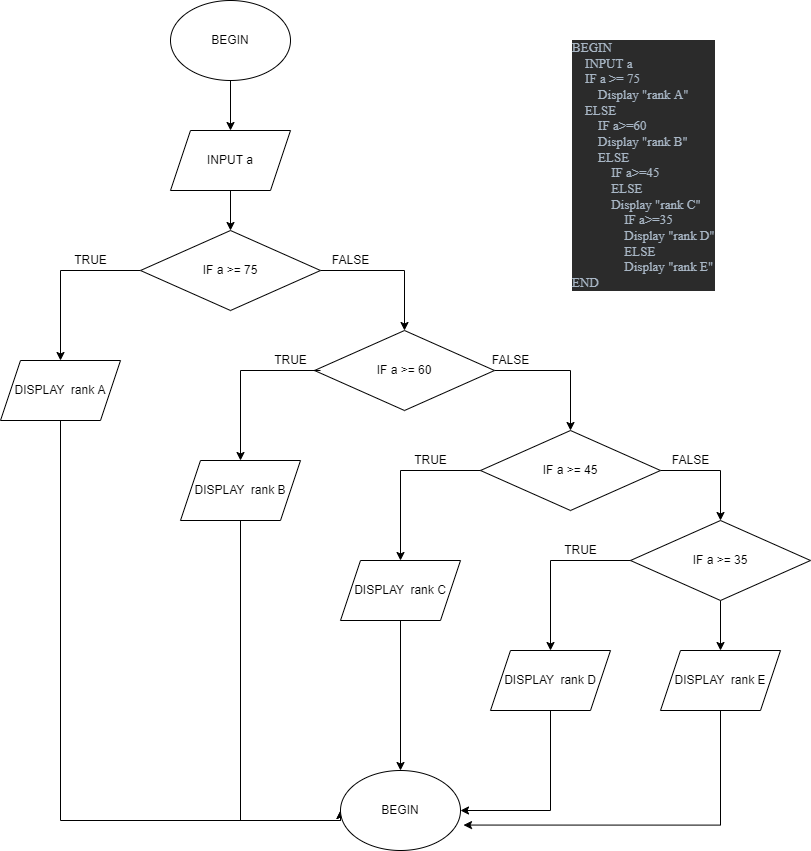

The diagram above was exported from draw.io. Its source (the exported page's mxGraphModel, read from the mxfile embedded in the PNG):
<mxGraphModel dx="924" dy="1714" grid="1" gridSize="10" guides="1" tooltips="1" connect="1" arrows="1" fold="1" page="1" pageScale="1" pageWidth="827" pageHeight="1169" math="0" shadow="0">
  <root>
    <mxCell id="WIyWlLk6GJQsqaUBKTNV-0" />
    <mxCell id="WIyWlLk6GJQsqaUBKTNV-1" parent="WIyWlLk6GJQsqaUBKTNV-0" />
    <mxCell id="Mky6jb4DtMPl3WO5f-B6-33" value="" style="edgeStyle=orthogonalEdgeStyle;rounded=0;orthogonalLoop=1;jettySize=auto;html=1;" parent="WIyWlLk6GJQsqaUBKTNV-1" source="Mky6jb4DtMPl3WO5f-B6-0" target="Mky6jb4DtMPl3WO5f-B6-2" edge="1">
      <mxGeometry relative="1" as="geometry" />
    </mxCell>
    <mxCell id="Mky6jb4DtMPl3WO5f-B6-0" value="BEGIN" style="ellipse;whiteSpace=wrap;html=1;" parent="WIyWlLk6GJQsqaUBKTNV-1" vertex="1">
      <mxGeometry x="180" y="130" width="120" height="80" as="geometry" />
    </mxCell>
    <mxCell id="Mky6jb4DtMPl3WO5f-B6-38" style="edgeStyle=orthogonalEdgeStyle;rounded=0;orthogonalLoop=1;jettySize=auto;html=1;entryX=0;entryY=0.5;entryDx=0;entryDy=0;" parent="WIyWlLk6GJQsqaUBKTNV-1" source="Mky6jb4DtMPl3WO5f-B6-1" target="Mky6jb4DtMPl3WO5f-B6-37" edge="1">
      <mxGeometry relative="1" as="geometry">
        <mxPoint x="100" y="1210" as="targetPoint" />
        <Array as="points">
          <mxPoint x="70" y="950" />
        </Array>
      </mxGeometry>
    </mxCell>
    <mxCell id="Mky6jb4DtMPl3WO5f-B6-1" value="DISPLAY&amp;nbsp; rank A" style="shape=parallelogram;perimeter=parallelogramPerimeter;whiteSpace=wrap;html=1;fixedSize=1;" parent="WIyWlLk6GJQsqaUBKTNV-1" vertex="1">
      <mxGeometry x="10" y="490" width="120" height="60" as="geometry" />
    </mxCell>
    <mxCell id="Mky6jb4DtMPl3WO5f-B6-34" value="" style="edgeStyle=orthogonalEdgeStyle;rounded=0;orthogonalLoop=1;jettySize=auto;html=1;" parent="WIyWlLk6GJQsqaUBKTNV-1" source="Mky6jb4DtMPl3WO5f-B6-2" target="Mky6jb4DtMPl3WO5f-B6-3" edge="1">
      <mxGeometry relative="1" as="geometry" />
    </mxCell>
    <mxCell id="Mky6jb4DtMPl3WO5f-B6-2" value="INPUT a" style="shape=parallelogram;perimeter=parallelogramPerimeter;whiteSpace=wrap;html=1;fixedSize=1;" parent="WIyWlLk6GJQsqaUBKTNV-1" vertex="1">
      <mxGeometry x="180" y="260" width="120" height="60" as="geometry" />
    </mxCell>
    <mxCell id="Mky6jb4DtMPl3WO5f-B6-4" style="edgeStyle=orthogonalEdgeStyle;rounded=0;orthogonalLoop=1;jettySize=auto;html=1;" parent="WIyWlLk6GJQsqaUBKTNV-1" source="Mky6jb4DtMPl3WO5f-B6-3" target="Mky6jb4DtMPl3WO5f-B6-1" edge="1">
      <mxGeometry relative="1" as="geometry" />
    </mxCell>
    <mxCell id="Mky6jb4DtMPl3WO5f-B6-11" style="edgeStyle=orthogonalEdgeStyle;rounded=0;orthogonalLoop=1;jettySize=auto;html=1;entryX=0.5;entryY=0;entryDx=0;entryDy=0;" parent="WIyWlLk6GJQsqaUBKTNV-1" source="Mky6jb4DtMPl3WO5f-B6-3" target="Mky6jb4DtMPl3WO5f-B6-6" edge="1">
      <mxGeometry relative="1" as="geometry">
        <mxPoint x="410" y="450" as="targetPoint" />
        <Array as="points">
          <mxPoint x="414" y="400" />
        </Array>
      </mxGeometry>
    </mxCell>
    <mxCell id="Mky6jb4DtMPl3WO5f-B6-3" value="IF a &amp;gt;= 75" style="rhombus;whiteSpace=wrap;html=1;" parent="WIyWlLk6GJQsqaUBKTNV-1" vertex="1">
      <mxGeometry x="150" y="360" width="180" height="80" as="geometry" />
    </mxCell>
    <mxCell id="Mky6jb4DtMPl3WO5f-B6-5" value="TRUE" style="text;html=1;align=center;verticalAlign=middle;resizable=0;points=[];autosize=1;strokeColor=none;fillColor=none;" parent="WIyWlLk6GJQsqaUBKTNV-1" vertex="1">
      <mxGeometry x="75" y="380" width="50" height="20" as="geometry" />
    </mxCell>
    <mxCell id="Mky6jb4DtMPl3WO5f-B6-31" style="edgeStyle=orthogonalEdgeStyle;rounded=0;orthogonalLoop=1;jettySize=auto;html=1;entryX=0.5;entryY=0;entryDx=0;entryDy=0;" parent="WIyWlLk6GJQsqaUBKTNV-1" source="Mky6jb4DtMPl3WO5f-B6-6" target="Mky6jb4DtMPl3WO5f-B6-7" edge="1">
      <mxGeometry relative="1" as="geometry">
        <mxPoint x="550" y="550" as="targetPoint" />
        <Array as="points">
          <mxPoint x="580" y="500" />
        </Array>
      </mxGeometry>
    </mxCell>
    <mxCell id="Mky6jb4DtMPl3WO5f-B6-6" value="IF a &amp;gt;= 60" style="rhombus;whiteSpace=wrap;html=1;" parent="WIyWlLk6GJQsqaUBKTNV-1" vertex="1">
      <mxGeometry x="324" y="460" width="180" height="80" as="geometry" />
    </mxCell>
    <mxCell id="Mky6jb4DtMPl3WO5f-B6-28" style="edgeStyle=orthogonalEdgeStyle;rounded=0;orthogonalLoop=1;jettySize=auto;html=1;entryX=0.5;entryY=0;entryDx=0;entryDy=0;" parent="WIyWlLk6GJQsqaUBKTNV-1" source="Mky6jb4DtMPl3WO5f-B6-7" target="Mky6jb4DtMPl3WO5f-B6-9" edge="1">
      <mxGeometry relative="1" as="geometry">
        <mxPoint x="690" y="640" as="targetPoint" />
        <Array as="points">
          <mxPoint x="730" y="600" />
        </Array>
      </mxGeometry>
    </mxCell>
    <mxCell id="Mky6jb4DtMPl3WO5f-B6-7" value="IF a &amp;gt;= 45" style="rhombus;whiteSpace=wrap;html=1;" parent="WIyWlLk6GJQsqaUBKTNV-1" vertex="1">
      <mxGeometry x="490" y="560" width="180" height="80" as="geometry" />
    </mxCell>
    <mxCell id="Mky6jb4DtMPl3WO5f-B6-36" value="" style="edgeStyle=orthogonalEdgeStyle;rounded=0;orthogonalLoop=1;jettySize=auto;html=1;" parent="WIyWlLk6GJQsqaUBKTNV-1" source="Mky6jb4DtMPl3WO5f-B6-9" target="Mky6jb4DtMPl3WO5f-B6-35" edge="1">
      <mxGeometry relative="1" as="geometry" />
    </mxCell>
    <mxCell id="Mky6jb4DtMPl3WO5f-B6-9" value="IF a &amp;gt;= 35" style="rhombus;whiteSpace=wrap;html=1;" parent="WIyWlLk6GJQsqaUBKTNV-1" vertex="1">
      <mxGeometry x="640" y="650" width="180" height="80" as="geometry" />
    </mxCell>
    <mxCell id="Mky6jb4DtMPl3WO5f-B6-39" style="edgeStyle=orthogonalEdgeStyle;rounded=0;orthogonalLoop=1;jettySize=auto;html=1;entryX=0;entryY=0.5;entryDx=0;entryDy=0;" parent="WIyWlLk6GJQsqaUBKTNV-1" source="Mky6jb4DtMPl3WO5f-B6-14" target="Mky6jb4DtMPl3WO5f-B6-37" edge="1">
      <mxGeometry relative="1" as="geometry">
        <Array as="points">
          <mxPoint x="250" y="950" />
        </Array>
      </mxGeometry>
    </mxCell>
    <mxCell id="Mky6jb4DtMPl3WO5f-B6-14" value="DISPLAY&amp;nbsp; rank B" style="shape=parallelogram;perimeter=parallelogramPerimeter;whiteSpace=wrap;html=1;fixedSize=1;" parent="WIyWlLk6GJQsqaUBKTNV-1" vertex="1">
      <mxGeometry x="190" y="590" width="120" height="60" as="geometry" />
    </mxCell>
    <mxCell id="Mky6jb4DtMPl3WO5f-B6-15" style="edgeStyle=orthogonalEdgeStyle;rounded=0;orthogonalLoop=1;jettySize=auto;html=1;" parent="WIyWlLk6GJQsqaUBKTNV-1" target="Mky6jb4DtMPl3WO5f-B6-14" edge="1">
      <mxGeometry relative="1" as="geometry">
        <mxPoint x="330" y="500" as="sourcePoint" />
      </mxGeometry>
    </mxCell>
    <mxCell id="Mky6jb4DtMPl3WO5f-B6-40" style="edgeStyle=orthogonalEdgeStyle;rounded=0;orthogonalLoop=1;jettySize=auto;html=1;" parent="WIyWlLk6GJQsqaUBKTNV-1" source="Mky6jb4DtMPl3WO5f-B6-16" target="Mky6jb4DtMPl3WO5f-B6-37" edge="1">
      <mxGeometry relative="1" as="geometry" />
    </mxCell>
    <mxCell id="Mky6jb4DtMPl3WO5f-B6-16" value="DISPLAY&amp;nbsp; rank C" style="shape=parallelogram;perimeter=parallelogramPerimeter;whiteSpace=wrap;html=1;fixedSize=1;" parent="WIyWlLk6GJQsqaUBKTNV-1" vertex="1">
      <mxGeometry x="350" y="690" width="120" height="60" as="geometry" />
    </mxCell>
    <mxCell id="Mky6jb4DtMPl3WO5f-B6-17" style="edgeStyle=orthogonalEdgeStyle;rounded=0;orthogonalLoop=1;jettySize=auto;html=1;" parent="WIyWlLk6GJQsqaUBKTNV-1" target="Mky6jb4DtMPl3WO5f-B6-16" edge="1">
      <mxGeometry relative="1" as="geometry">
        <mxPoint x="490" y="600" as="sourcePoint" />
      </mxGeometry>
    </mxCell>
    <mxCell id="Mky6jb4DtMPl3WO5f-B6-41" style="edgeStyle=orthogonalEdgeStyle;rounded=0;orthogonalLoop=1;jettySize=auto;html=1;entryX=1;entryY=0.5;entryDx=0;entryDy=0;" parent="WIyWlLk6GJQsqaUBKTNV-1" source="Mky6jb4DtMPl3WO5f-B6-18" target="Mky6jb4DtMPl3WO5f-B6-37" edge="1">
      <mxGeometry relative="1" as="geometry">
        <Array as="points">
          <mxPoint x="560" y="940" />
        </Array>
      </mxGeometry>
    </mxCell>
    <mxCell id="Mky6jb4DtMPl3WO5f-B6-18" value="DISPLAY&amp;nbsp; rank D" style="shape=parallelogram;perimeter=parallelogramPerimeter;whiteSpace=wrap;html=1;fixedSize=1;" parent="WIyWlLk6GJQsqaUBKTNV-1" vertex="1">
      <mxGeometry x="500" y="780" width="120" height="60" as="geometry" />
    </mxCell>
    <mxCell id="Mky6jb4DtMPl3WO5f-B6-19" style="edgeStyle=orthogonalEdgeStyle;rounded=0;orthogonalLoop=1;jettySize=auto;html=1;" parent="WIyWlLk6GJQsqaUBKTNV-1" target="Mky6jb4DtMPl3WO5f-B6-18" edge="1">
      <mxGeometry relative="1" as="geometry">
        <mxPoint x="640" y="690" as="sourcePoint" />
      </mxGeometry>
    </mxCell>
    <mxCell id="Mky6jb4DtMPl3WO5f-B6-20" value="TRUE" style="text;html=1;align=center;verticalAlign=middle;resizable=0;points=[];autosize=1;strokeColor=none;fillColor=none;" parent="WIyWlLk6GJQsqaUBKTNV-1" vertex="1">
      <mxGeometry x="275" y="480" width="50" height="20" as="geometry" />
    </mxCell>
    <mxCell id="Mky6jb4DtMPl3WO5f-B6-21" value="TRUE" style="text;html=1;align=center;verticalAlign=middle;resizable=0;points=[];autosize=1;strokeColor=none;fillColor=none;" parent="WIyWlLk6GJQsqaUBKTNV-1" vertex="1">
      <mxGeometry x="415" y="580" width="50" height="20" as="geometry" />
    </mxCell>
    <mxCell id="Mky6jb4DtMPl3WO5f-B6-22" value="TRUE" style="text;html=1;align=center;verticalAlign=middle;resizable=0;points=[];autosize=1;strokeColor=none;fillColor=none;" parent="WIyWlLk6GJQsqaUBKTNV-1" vertex="1">
      <mxGeometry x="565" y="670" width="50" height="20" as="geometry" />
    </mxCell>
    <mxCell id="Mky6jb4DtMPl3WO5f-B6-23" value="FALSE" style="text;html=1;align=center;verticalAlign=middle;resizable=0;points=[];autosize=1;strokeColor=none;fillColor=none;" parent="WIyWlLk6GJQsqaUBKTNV-1" vertex="1">
      <mxGeometry x="335" y="380" width="50" height="20" as="geometry" />
    </mxCell>
    <mxCell id="Mky6jb4DtMPl3WO5f-B6-30" value="FALSE" style="text;html=1;align=center;verticalAlign=middle;resizable=0;points=[];autosize=1;strokeColor=none;fillColor=none;" parent="WIyWlLk6GJQsqaUBKTNV-1" vertex="1">
      <mxGeometry x="675" y="580" width="50" height="20" as="geometry" />
    </mxCell>
    <mxCell id="Mky6jb4DtMPl3WO5f-B6-32" value="FALSE" style="text;html=1;align=center;verticalAlign=middle;resizable=0;points=[];autosize=1;strokeColor=none;fillColor=none;" parent="WIyWlLk6GJQsqaUBKTNV-1" vertex="1">
      <mxGeometry x="495" y="480" width="50" height="20" as="geometry" />
    </mxCell>
    <mxCell id="Mky6jb4DtMPl3WO5f-B6-42" style="edgeStyle=orthogonalEdgeStyle;rounded=0;orthogonalLoop=1;jettySize=auto;html=1;entryX=1.025;entryY=0.682;entryDx=0;entryDy=0;entryPerimeter=0;" parent="WIyWlLk6GJQsqaUBKTNV-1" source="Mky6jb4DtMPl3WO5f-B6-35" target="Mky6jb4DtMPl3WO5f-B6-37" edge="1">
      <mxGeometry relative="1" as="geometry">
        <mxPoint x="620" y="1030" as="targetPoint" />
        <Array as="points">
          <mxPoint x="730" y="955" />
        </Array>
      </mxGeometry>
    </mxCell>
    <mxCell id="Mky6jb4DtMPl3WO5f-B6-35" value="DISPLAY&amp;nbsp; rank E" style="shape=parallelogram;perimeter=parallelogramPerimeter;whiteSpace=wrap;html=1;fixedSize=1;" parent="WIyWlLk6GJQsqaUBKTNV-1" vertex="1">
      <mxGeometry x="670" y="780" width="120" height="60" as="geometry" />
    </mxCell>
    <mxCell id="Mky6jb4DtMPl3WO5f-B6-37" value="BEGIN" style="ellipse;whiteSpace=wrap;html=1;" parent="WIyWlLk6GJQsqaUBKTNV-1" vertex="1">
      <mxGeometry x="350" y="900" width="120" height="80" as="geometry" />
    </mxCell>
    <mxCell id="Mky6jb4DtMPl3WO5f-B6-43" value="&lt;pre style=&quot;background-color:#2b2b2b;color:#a9b7c6;font-family:'JetBrains Mono';font-size:9.8pt;&quot;&gt;BEGIN&lt;br&gt;    INPUT a&lt;br&gt;    IF a &amp;gt;= 75&lt;br&gt;        Display &quot;rank A&quot;&lt;br&gt;    ELSE&lt;br&gt;        IF a&amp;gt;=60&lt;br&gt;        Display &quot;rank B&quot;&lt;br&gt;        ELSE&lt;br&gt;            IF a&amp;gt;=45&lt;br&gt;            ELSE&lt;br&gt;            Display &quot;rank C&quot;&lt;br&gt;                IF a&amp;gt;=35&lt;br&gt;                Display &quot;rank D&quot;&lt;br&gt;                ELSE&lt;br&gt;                Display &quot;rank E&quot;&lt;br&gt;END&lt;br&gt;&lt;/pre&gt;" style="text;whiteSpace=wrap;html=1;" parent="WIyWlLk6GJQsqaUBKTNV-1" vertex="1">
      <mxGeometry x="580" y="150" width="170" height="270" as="geometry" />
    </mxCell>
  </root>
</mxGraphModel>